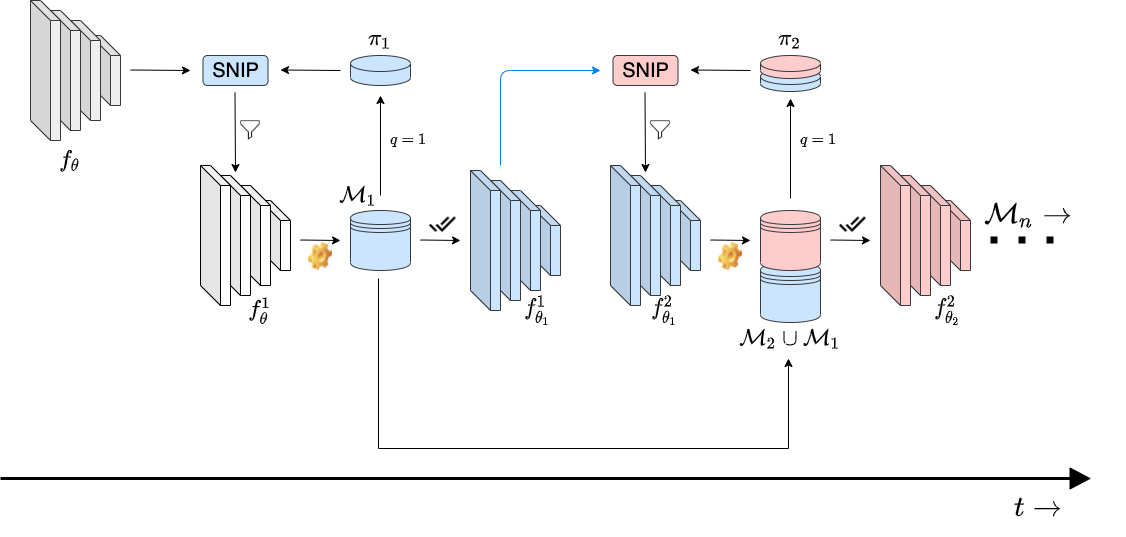

The diagram above was exported from draw.io. Its source (the exported page's mxGraphModel, read from the mxfile embedded in the PNG):
<mxGraphModel dx="1868" dy="662" grid="1" gridSize="10" guides="1" tooltips="1" connect="1" arrows="1" fold="1" page="1" pageScale="1" pageWidth="850" pageHeight="1100" math="1" shadow="0">
  <root>
    <mxCell id="0" />
    <mxCell id="1" parent="0" />
    <mxCell id="_PsJvQ76LyIhAfIIbRlk-4" value="" style="shape=cylinder3;whiteSpace=wrap;html=1;boundedLbl=1;backgroundOutline=1;size=8;fillColor=#cce5ff;strokeColor=#36393d;" parent="1" vertex="1">
      <mxGeometry x="492" y="100" width="60" height="23" as="geometry" />
    </mxCell>
    <mxCell id="_PsJvQ76LyIhAfIIbRlk-3" value="" style="shape=datastore;whiteSpace=wrap;html=1;fillColor=#cce5ff;strokeColor=#36393d;" parent="1" vertex="1">
      <mxGeometry x="492" y="294" width="60" height="60" as="geometry" />
    </mxCell>
    <mxCell id="s-wqu6Dvj0hV60ztDfP4-4" value="" style="shape=cube;whiteSpace=wrap;html=1;boundedLbl=1;backgroundOutline=1;darkOpacity=0.05;darkOpacity2=0.1;fillColor=#eeeeee;strokeColor=#36393d;" parent="1" vertex="1">
      <mxGeometry x="-178" y="67" width="30" height="70" as="geometry" />
    </mxCell>
    <mxCell id="UCPreEhJhjEhK2f5ppfq-1" value="" style="shape=datastore;whiteSpace=wrap;html=1;fillColor=#cce5ff;strokeColor=#36393d;" parent="1" vertex="1">
      <mxGeometry x="82" y="242" width="60" height="60" as="geometry" />
    </mxCell>
    <mxCell id="s-wqu6Dvj0hV60ztDfP4-1" value="" style="shape=cube;whiteSpace=wrap;html=1;boundedLbl=1;backgroundOutline=1;darkOpacity=0.05;darkOpacity2=0.1;fillColor=#eeeeee;strokeColor=#36393d;" parent="1" vertex="1">
      <mxGeometry x="-198" y="52" width="30" height="100" as="geometry" />
    </mxCell>
    <mxCell id="s-wqu6Dvj0hV60ztDfP4-2" value="" style="shape=cube;whiteSpace=wrap;html=1;boundedLbl=1;backgroundOutline=1;darkOpacity=0.05;darkOpacity2=0.1;fillColor=#eeeeee;strokeColor=#36393d;" parent="1" vertex="1">
      <mxGeometry x="-218" y="42" width="30" height="120" as="geometry" />
    </mxCell>
    <mxCell id="s-wqu6Dvj0hV60ztDfP4-3" value="" style="shape=cube;whiteSpace=wrap;html=1;boundedLbl=1;backgroundOutline=1;darkOpacity=0.05;darkOpacity2=0.1;fillColor=#eeeeee;strokeColor=#36393d;" parent="1" vertex="1">
      <mxGeometry x="-238" y="32" width="30" height="140" as="geometry" />
    </mxCell>
    <mxCell id="s-wqu6Dvj0hV60ztDfP4-6" value="" style="shape=cube;whiteSpace=wrap;html=1;boundedLbl=1;backgroundOutline=1;darkOpacity=0.05;darkOpacity2=0.1;" parent="1" vertex="1">
      <mxGeometry x="-8" y="232" width="30" height="70" as="geometry" />
    </mxCell>
    <mxCell id="s-wqu6Dvj0hV60ztDfP4-7" value="" style="shape=cube;whiteSpace=wrap;html=1;boundedLbl=1;backgroundOutline=1;darkOpacity=0.05;darkOpacity2=0.1;" parent="1" vertex="1">
      <mxGeometry x="-28" y="217" width="30" height="100" as="geometry" />
    </mxCell>
    <mxCell id="s-wqu6Dvj0hV60ztDfP4-8" value="" style="shape=cube;whiteSpace=wrap;html=1;boundedLbl=1;backgroundOutline=1;darkOpacity=0.05;darkOpacity2=0.1;" parent="1" vertex="1">
      <mxGeometry x="-48" y="207" width="30" height="120" as="geometry" />
    </mxCell>
    <mxCell id="s-wqu6Dvj0hV60ztDfP4-9" value="" style="shape=cube;whiteSpace=wrap;html=1;boundedLbl=1;backgroundOutline=1;darkOpacity=0.05;darkOpacity2=0.1;" parent="1" vertex="1">
      <mxGeometry x="-68" y="197" width="30" height="140" as="geometry" />
    </mxCell>
    <mxCell id="s-wqu6Dvj0hV60ztDfP4-11" value="&lt;font style=&quot;font-size: 20px&quot;&gt;SNIP&lt;/font&gt;" style="rounded=1;whiteSpace=wrap;html=1;fillColor=#cce5ff;strokeColor=#36393d;" parent="1" vertex="1">
      <mxGeometry x="-65.5" y="87" width="65" height="30" as="geometry" />
    </mxCell>
    <mxCell id="s-wqu6Dvj0hV60ztDfP4-13" value="" style="endArrow=classic;html=1;" parent="1" edge="1">
      <mxGeometry width="50" height="50" relative="1" as="geometry">
        <mxPoint x="-138" y="101.5" as="sourcePoint" />
        <mxPoint x="-78" y="102" as="targetPoint" />
      </mxGeometry>
    </mxCell>
    <mxCell id="s-wqu6Dvj0hV60ztDfP4-14" value="" style="endArrow=classic;html=1;" parent="1" edge="1">
      <mxGeometry width="50" height="50" relative="1" as="geometry">
        <mxPoint x="-33.5" y="124" as="sourcePoint" />
        <mxPoint x="-33" y="204" as="targetPoint" />
      </mxGeometry>
    </mxCell>
    <mxCell id="s-wqu6Dvj0hV60ztDfP4-15" value="" style="shape=cylinder3;whiteSpace=wrap;html=1;boundedLbl=1;backgroundOutline=1;size=8;fillColor=#cce5ff;strokeColor=#36393d;" parent="1" vertex="1">
      <mxGeometry x="82" y="87" width="60" height="30" as="geometry" />
    </mxCell>
    <mxCell id="s-wqu6Dvj0hV60ztDfP4-16" value="" style="endArrow=classic;html=1;" parent="1" edge="1">
      <mxGeometry width="50" height="50" relative="1" as="geometry">
        <mxPoint x="112" y="227" as="sourcePoint" />
        <mxPoint x="112" y="127" as="targetPoint" />
      </mxGeometry>
    </mxCell>
    <mxCell id="s-wqu6Dvj0hV60ztDfP4-17" value="" style="endArrow=classic;html=1;" parent="1" edge="1">
      <mxGeometry width="50" height="50" relative="1" as="geometry">
        <mxPoint x="72" y="102" as="sourcePoint" />
        <mxPoint x="12" y="101.5" as="targetPoint" />
      </mxGeometry>
    </mxCell>
    <mxCell id="s-wqu6Dvj0hV60ztDfP4-18" value="" style="shape=flexArrow;endArrow=classic;html=1;width=2;endSize=6.33;fillColor=#000000;endWidth=18;" parent="1" edge="1">
      <mxGeometry width="50" height="50" relative="1" as="geometry">
        <mxPoint x="-268" y="510" as="sourcePoint" />
        <mxPoint x="822" y="510" as="targetPoint" />
      </mxGeometry>
    </mxCell>
    <mxCell id="s-wqu6Dvj0hV60ztDfP4-19" value="" style="endArrow=classic;html=1;" parent="1" edge="1">
      <mxGeometry width="50" height="50" relative="1" as="geometry">
        <mxPoint x="32" y="271.5" as="sourcePoint" />
        <mxPoint x="72" y="272" as="targetPoint" />
      </mxGeometry>
    </mxCell>
    <mxCell id="s-wqu6Dvj0hV60ztDfP4-25" value="" style="shape=datastore;whiteSpace=wrap;html=1;fillColor=#ffcccc;strokeColor=#36393d;" parent="1" vertex="1">
      <mxGeometry x="492" y="242" width="60" height="60" as="geometry" />
    </mxCell>
    <mxCell id="s-wqu6Dvj0hV60ztDfP4-26" value="" style="shape=cube;whiteSpace=wrap;html=1;boundedLbl=1;backgroundOutline=1;darkOpacity=0.05;darkOpacity2=0.1;fillColor=#cce5ff;strokeColor=#36393d;" parent="1" vertex="1">
      <mxGeometry x="402" y="232" width="30" height="70" as="geometry" />
    </mxCell>
    <mxCell id="s-wqu6Dvj0hV60ztDfP4-27" value="" style="shape=cube;whiteSpace=wrap;html=1;boundedLbl=1;backgroundOutline=1;darkOpacity=0.05;darkOpacity2=0.1;fillColor=#cce5ff;strokeColor=#36393d;" parent="1" vertex="1">
      <mxGeometry x="382" y="217" width="30" height="100" as="geometry" />
    </mxCell>
    <mxCell id="s-wqu6Dvj0hV60ztDfP4-28" value="" style="shape=cube;whiteSpace=wrap;html=1;boundedLbl=1;backgroundOutline=1;darkOpacity=0.05;darkOpacity2=0.1;fillColor=#cce5ff;strokeColor=#36393d;" parent="1" vertex="1">
      <mxGeometry x="362" y="207" width="30" height="120" as="geometry" />
    </mxCell>
    <mxCell id="s-wqu6Dvj0hV60ztDfP4-29" value="" style="shape=cube;whiteSpace=wrap;html=1;boundedLbl=1;backgroundOutline=1;darkOpacity=0.05;darkOpacity2=0.1;fillColor=#cce5ff;strokeColor=#36393d;" parent="1" vertex="1">
      <mxGeometry x="342" y="197" width="30" height="140" as="geometry" />
    </mxCell>
    <mxCell id="s-wqu6Dvj0hV60ztDfP4-30" value="&lt;font style=&quot;font-size: 20px&quot;&gt;SNIP&lt;/font&gt;" style="rounded=1;whiteSpace=wrap;html=1;fillColor=#ffcccc;strokeColor=#36393d;" parent="1" vertex="1">
      <mxGeometry x="344.5" y="87" width="65" height="30" as="geometry" />
    </mxCell>
    <mxCell id="s-wqu6Dvj0hV60ztDfP4-31" value="" style="endArrow=classic;html=1;" parent="1" edge="1">
      <mxGeometry width="50" height="50" relative="1" as="geometry">
        <mxPoint x="376.5" y="124" as="sourcePoint" />
        <mxPoint x="377" y="204" as="targetPoint" />
      </mxGeometry>
    </mxCell>
    <mxCell id="s-wqu6Dvj0hV60ztDfP4-32" value="" style="shape=cylinder3;whiteSpace=wrap;html=1;boundedLbl=1;backgroundOutline=1;size=8;fillColor=#ffcccc;strokeColor=#36393d;" parent="1" vertex="1">
      <mxGeometry x="492" y="87" width="60" height="23" as="geometry" />
    </mxCell>
    <mxCell id="s-wqu6Dvj0hV60ztDfP4-33" value="" style="endArrow=classic;html=1;" parent="1" edge="1">
      <mxGeometry width="50" height="50" relative="1" as="geometry">
        <mxPoint x="522" y="230" as="sourcePoint" />
        <mxPoint x="522" y="130" as="targetPoint" />
      </mxGeometry>
    </mxCell>
    <mxCell id="s-wqu6Dvj0hV60ztDfP4-34" value="" style="endArrow=classic;html=1;" parent="1" edge="1">
      <mxGeometry width="50" height="50" relative="1" as="geometry">
        <mxPoint x="482" y="102" as="sourcePoint" />
        <mxPoint x="422" y="101.5" as="targetPoint" />
      </mxGeometry>
    </mxCell>
    <mxCell id="s-wqu6Dvj0hV60ztDfP4-35" value="" style="endArrow=classic;html=1;" parent="1" edge="1">
      <mxGeometry width="50" height="50" relative="1" as="geometry">
        <mxPoint x="442" y="271.5" as="sourcePoint" />
        <mxPoint x="482" y="272" as="targetPoint" />
      </mxGeometry>
    </mxCell>
    <mxCell id="s-wqu6Dvj0hV60ztDfP4-37" value="" style="endArrow=classic;html=1;fillColor=#cce5ff;strokeColor=#007FFF;" parent="1" edge="1">
      <mxGeometry width="50" height="50" relative="1" as="geometry">
        <mxPoint x="232" y="197" as="sourcePoint" />
        <mxPoint x="332" y="102" as="targetPoint" />
        <Array as="points">
          <mxPoint x="232" y="102" />
        </Array>
      </mxGeometry>
    </mxCell>
    <mxCell id="s-wqu6Dvj0hV60ztDfP4-42" value="" style="endArrow=classic;html=1;" parent="1" edge="1">
      <mxGeometry width="50" height="50" relative="1" as="geometry">
        <mxPoint x="152" y="271.5" as="sourcePoint" />
        <mxPoint x="192" y="272" as="targetPoint" />
      </mxGeometry>
    </mxCell>
    <mxCell id="s-wqu6Dvj0hV60ztDfP4-43" value="" style="shape=cube;whiteSpace=wrap;html=1;boundedLbl=1;backgroundOutline=1;darkOpacity=0.05;darkOpacity2=0.1;fillColor=#ffcccc;strokeColor=#36393d;" parent="1" vertex="1">
      <mxGeometry x="672" y="232" width="30" height="70" as="geometry" />
    </mxCell>
    <mxCell id="s-wqu6Dvj0hV60ztDfP4-44" value="" style="shape=cube;whiteSpace=wrap;html=1;boundedLbl=1;backgroundOutline=1;darkOpacity=0.05;darkOpacity2=0.1;fillColor=#ffcccc;strokeColor=#36393d;" parent="1" vertex="1">
      <mxGeometry x="652" y="217" width="30" height="100" as="geometry" />
    </mxCell>
    <mxCell id="s-wqu6Dvj0hV60ztDfP4-45" value="" style="shape=cube;whiteSpace=wrap;html=1;boundedLbl=1;backgroundOutline=1;darkOpacity=0.05;darkOpacity2=0.1;fillColor=#ffcccc;strokeColor=#36393d;" parent="1" vertex="1">
      <mxGeometry x="632" y="207" width="30" height="120" as="geometry" />
    </mxCell>
    <mxCell id="s-wqu6Dvj0hV60ztDfP4-46" value="" style="shape=cube;whiteSpace=wrap;html=1;boundedLbl=1;backgroundOutline=1;darkOpacity=0.05;darkOpacity2=0.1;fillColor=#ffcccc;strokeColor=#36393d;" parent="1" vertex="1">
      <mxGeometry x="612" y="197" width="30" height="140" as="geometry" />
    </mxCell>
    <mxCell id="s-wqu6Dvj0hV60ztDfP4-47" value="" style="endArrow=classic;html=1;" parent="1" edge="1">
      <mxGeometry width="50" height="50" relative="1" as="geometry">
        <mxPoint x="562" y="271.5" as="sourcePoint" />
        <mxPoint x="602" y="272" as="targetPoint" />
      </mxGeometry>
    </mxCell>
    <mxCell id="s-wqu6Dvj0hV60ztDfP4-49" value="" style="endArrow=none;dashed=1;html=1;dashPattern=1 3;strokeWidth=7;" parent="1" edge="1">
      <mxGeometry width="50" height="50" relative="1" as="geometry">
        <mxPoint x="722" y="271.5" as="sourcePoint" />
        <mxPoint x="792" y="271.5" as="targetPoint" />
      </mxGeometry>
    </mxCell>
    <mxCell id="s-wqu6Dvj0hV60ztDfP4-50" value="" style="shape=cube;whiteSpace=wrap;html=1;boundedLbl=1;backgroundOutline=1;darkOpacity=0.05;darkOpacity2=0.1;fillColor=#cce5ff;strokeColor=#36393d;" parent="1" vertex="1">
      <mxGeometry x="262" y="237" width="30" height="70" as="geometry" />
    </mxCell>
    <mxCell id="s-wqu6Dvj0hV60ztDfP4-51" value="" style="shape=cube;whiteSpace=wrap;html=1;boundedLbl=1;backgroundOutline=1;darkOpacity=0.05;darkOpacity2=0.1;fillColor=#cce5ff;strokeColor=#36393d;" parent="1" vertex="1">
      <mxGeometry x="242" y="222" width="30" height="100" as="geometry" />
    </mxCell>
    <mxCell id="s-wqu6Dvj0hV60ztDfP4-52" value="" style="shape=cube;whiteSpace=wrap;html=1;boundedLbl=1;backgroundOutline=1;darkOpacity=0.05;darkOpacity2=0.1;fillColor=#cce5ff;strokeColor=#36393d;" parent="1" vertex="1">
      <mxGeometry x="222" y="212" width="30" height="120" as="geometry" />
    </mxCell>
    <mxCell id="s-wqu6Dvj0hV60ztDfP4-53" value="" style="shape=cube;whiteSpace=wrap;html=1;boundedLbl=1;backgroundOutline=1;darkOpacity=0.05;darkOpacity2=0.1;fillColor=#cce5ff;strokeColor=#36393d;" parent="1" vertex="1">
      <mxGeometry x="202" y="202" width="30" height="140" as="geometry" />
    </mxCell>
    <mxCell id="s-wqu6Dvj0hV60ztDfP4-55" value="&lt;span style=&quot;font-size: 19px&quot;&gt;$$\mathcal{M}_{1}$$&lt;/span&gt;" style="text;html=1;strokeColor=none;fillColor=none;align=center;verticalAlign=middle;whiteSpace=wrap;rounded=0;" parent="1" vertex="1">
      <mxGeometry x="70" y="217" width="40" height="20" as="geometry" />
    </mxCell>
    <mxCell id="s-wqu6Dvj0hV60ztDfP4-56" value="&lt;span style=&quot;font-size: 19px&quot;&gt;$$\mathcal{M}_2 \cup \mathcal{M}_1$$&lt;/span&gt;" style="text;html=1;strokeColor=none;fillColor=none;align=center;verticalAlign=middle;whiteSpace=wrap;rounded=0;" parent="1" vertex="1">
      <mxGeometry x="502" y="360" width="40" height="20" as="geometry" />
    </mxCell>
    <mxCell id="s-wqu6Dvj0hV60ztDfP4-57" value="&lt;font style=&quot;font-size: 24px&quot;&gt;$$t \rightarrow$$&lt;/font&gt;" style="text;html=1;strokeColor=none;fillColor=none;align=center;verticalAlign=middle;whiteSpace=wrap;rounded=0;" parent="1" vertex="1">
      <mxGeometry x="750" y="530" width="40" height="20" as="geometry" />
    </mxCell>
    <mxCell id="s-wqu6Dvj0hV60ztDfP4-58" value="&lt;font style=&quot;font-size: 24px&quot;&gt;$$\mathcal{M}_{n} \rightarrow$$&lt;/font&gt;" style="text;html=1;strokeColor=none;fillColor=none;align=center;verticalAlign=middle;whiteSpace=wrap;rounded=0;" parent="1" vertex="1">
      <mxGeometry x="740" y="237" width="40" height="20" as="geometry" />
    </mxCell>
    <mxCell id="s-wqu6Dvj0hV60ztDfP4-59" value="&lt;span style=&quot;font-size: 19px&quot;&gt;$$\pi_2$$&lt;/span&gt;" style="text;html=1;strokeColor=none;fillColor=none;align=center;verticalAlign=middle;whiteSpace=wrap;rounded=0;" parent="1" vertex="1">
      <mxGeometry x="502" y="60" width="40" height="20" as="geometry" />
    </mxCell>
    <mxCell id="s-wqu6Dvj0hV60ztDfP4-61" value="&lt;span style=&quot;font-size: 19px&quot;&gt;$$\pi_1$$&lt;/span&gt;" style="text;html=1;strokeColor=none;fillColor=none;align=center;verticalAlign=middle;whiteSpace=wrap;rounded=0;" parent="1" vertex="1">
      <mxGeometry x="92" y="60" width="40" height="20" as="geometry" />
    </mxCell>
    <mxCell id="s-wqu6Dvj0hV60ztDfP4-63" value="&lt;font style=&quot;font-size: 13px&quot;&gt;$$q=1$$&lt;/font&gt;" style="text;html=1;strokeColor=none;fillColor=none;align=center;verticalAlign=middle;whiteSpace=wrap;rounded=0;" parent="1" vertex="1">
      <mxGeometry x="120" y="162" width="40" height="20" as="geometry" />
    </mxCell>
    <mxCell id="s-wqu6Dvj0hV60ztDfP4-64" value="&lt;font style=&quot;font-size: 13px&quot;&gt;$$q=1$$&lt;/font&gt;" style="text;html=1;strokeColor=none;fillColor=none;align=center;verticalAlign=middle;whiteSpace=wrap;rounded=0;" parent="1" vertex="1">
      <mxGeometry x="530" y="162" width="40" height="20" as="geometry" />
    </mxCell>
    <mxCell id="s-wqu6Dvj0hV60ztDfP4-65" value="&lt;font style=&quot;font-size: 19px&quot;&gt;$$f_{\theta}$$&lt;/font&gt;" style="text;html=1;strokeColor=none;fillColor=none;align=center;verticalAlign=middle;whiteSpace=wrap;rounded=0;" parent="1" vertex="1">
      <mxGeometry x="-218" y="182" width="40" height="20" as="geometry" />
    </mxCell>
    <mxCell id="s-wqu6Dvj0hV60ztDfP4-66" value="&lt;font style=&quot;font-size: 19px&quot;&gt;$$f_{\theta}^{1}$$&lt;/font&gt;" style="text;html=1;strokeColor=none;fillColor=none;align=center;verticalAlign=middle;whiteSpace=wrap;rounded=0;" parent="1" vertex="1">
      <mxGeometry x="-28" y="332" width="40" height="20" as="geometry" />
    </mxCell>
    <mxCell id="s-wqu6Dvj0hV60ztDfP4-67" value="&lt;font style=&quot;font-size: 19px&quot;&gt;$$f_{\theta_{1}}^{1}$$&lt;/font&gt;" style="text;html=1;strokeColor=none;fillColor=none;align=center;verticalAlign=middle;whiteSpace=wrap;rounded=0;" parent="1" vertex="1">
      <mxGeometry x="250" y="332" width="40" height="20" as="geometry" />
    </mxCell>
    <mxCell id="s-wqu6Dvj0hV60ztDfP4-68" value="&lt;font style=&quot;font-size: 19px&quot;&gt;$$f_{\theta_{1}}^{2}$$&lt;/font&gt;" style="text;html=1;strokeColor=none;fillColor=none;align=center;verticalAlign=middle;whiteSpace=wrap;rounded=0;" parent="1" vertex="1">
      <mxGeometry x="377" y="332" width="40" height="20" as="geometry" />
    </mxCell>
    <mxCell id="s-wqu6Dvj0hV60ztDfP4-69" value="&lt;font style=&quot;font-size: 19px&quot;&gt;$$f_{\theta_{2}}^{2}$$&lt;/font&gt;" style="text;html=1;strokeColor=none;fillColor=none;align=center;verticalAlign=middle;whiteSpace=wrap;rounded=0;" parent="1" vertex="1">
      <mxGeometry x="660" y="332" width="40" height="20" as="geometry" />
    </mxCell>
    <mxCell id="s-wqu6Dvj0hV60ztDfP4-70" value="" style="shape=image;html=1;verticalLabelPosition=bottom;verticalAlign=top;imageAspect=1;aspect=fixed;image=img/clipart/Gear_128x128.png" parent="1" vertex="1">
      <mxGeometry x="40" y="274" width="23.87" height="28" as="geometry" />
    </mxCell>
    <mxCell id="s-wqu6Dvj0hV60ztDfP4-71" value="" style="shape=image;html=1;verticalLabelPosition=bottom;verticalAlign=top;imageAspect=1;aspect=fixed;image=img/clipart/Gear_128x128.png" parent="1" vertex="1">
      <mxGeometry x="450" y="274" width="23.87" height="28" as="geometry" />
    </mxCell>
    <mxCell id="s-wqu6Dvj0hV60ztDfP4-72" value="" style="shape=image;html=1;verticalAlign=top;verticalLabelPosition=bottom;labelBackgroundColor=#ffffff;imageAspect=0;aspect=fixed;image=https://cdn2.iconfinder.com/data/icons/essential-web-1-1/50/filter-analysis-remove-customize-funnel-128.png;sketch=0;" parent="1" vertex="1">
      <mxGeometry x="-28" y="152" width="20" height="20" as="geometry" />
    </mxCell>
    <mxCell id="s-wqu6Dvj0hV60ztDfP4-73" value="" style="shape=image;html=1;verticalAlign=top;verticalLabelPosition=bottom;labelBackgroundColor=#ffffff;imageAspect=0;aspect=fixed;image=https://cdn2.iconfinder.com/data/icons/essential-web-1-1/50/filter-analysis-remove-customize-funnel-128.png;sketch=0;" parent="1" vertex="1">
      <mxGeometry x="382" y="152" width="20" height="20" as="geometry" />
    </mxCell>
    <mxCell id="s-wqu6Dvj0hV60ztDfP4-74" value="" style="shape=image;html=1;verticalAlign=top;verticalLabelPosition=bottom;labelBackgroundColor=#ffffff;imageAspect=0;aspect=fixed;image=https://cdn1.iconfinder.com/data/icons/material-core/26/done-all-128.png;sketch=0;" parent="1" vertex="1">
      <mxGeometry x="160" y="242" width="30" height="30" as="geometry" />
    </mxCell>
    <mxCell id="s-wqu6Dvj0hV60ztDfP4-76" value="" style="shape=image;html=1;verticalAlign=top;verticalLabelPosition=bottom;labelBackgroundColor=#ffffff;imageAspect=0;aspect=fixed;image=https://cdn1.iconfinder.com/data/icons/material-core/26/done-all-128.png;sketch=0;" parent="1" vertex="1">
      <mxGeometry x="570" y="242" width="30" height="30" as="geometry" />
    </mxCell>
    <mxCell id="_PsJvQ76LyIhAfIIbRlk-1" value="" style="endArrow=classic;html=1;rounded=0;" parent="1" edge="1">
      <mxGeometry width="50" height="50" relative="1" as="geometry">
        <mxPoint x="110" y="310" as="sourcePoint" />
        <mxPoint x="520" y="390" as="targetPoint" />
        <Array as="points">
          <mxPoint x="110" y="480" />
          <mxPoint x="520" y="480" />
        </Array>
      </mxGeometry>
    </mxCell>
  </root>
</mxGraphModel>